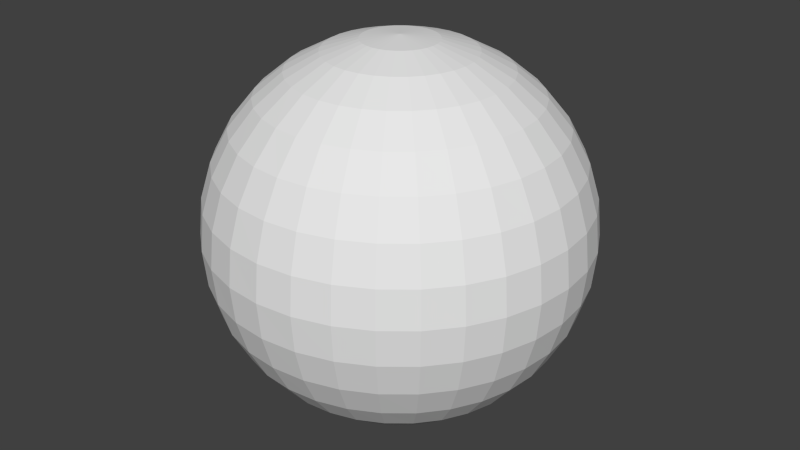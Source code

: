 # Source: linked-sphere.blend  (saved by Blender 2.72.0; exported with 4.5.12 LTS)
import bpy
from mathutils import Matrix  # noqa: F401  (used for matrix-valued properties, if any)

bpy.ops.wm.read_factory_settings(use_empty=True)
scene = bpy.context.scene
scene.name = 'Scene'

# ---- collections
col_collection_1 = bpy.data.collections.new('Collection 1'); scene.collection.children.link(col_collection_1)

# ---- materials (node trees are filled in below, after node groups)
mat_material = bpy.data.materials.new('Material')
mat_material.alpha_threshold = 0.0
mat_material.roughness = 0.5
mat_material.line_color = (0.0, 0.0, 0.0, 1.0)

# ---- material node trees

# ---- world
world_world = bpy.data.worlds.new('World'); scene.world = world_world
world_world.color = (0.05088, 0.05088, 0.05088)
world_world.use_sun_shadow = False
world_world.sun_shadow_jitter_overblur = 0.0
world_world.cycles.sampling_method = 'MANUAL'
world_world.cycles.sample_map_resolution = 256

# ---- meshes
me_mesh = bpy.data.meshes.new('Mesh')
me_mesh.from_pydata([(-0.03898, 8.314e-08, 0.196), (-0.07647, 8.314e-08, 0.1846), (-0.111, 8.314e-08, 0.1661), (-0.1413, 8.314e-08, 0.1413), (-0.1661, 8.314e-08, 0.111), (-0.1846, 8.314e-08, 0.07647), (-0.196, 8.314e-08, 0.03898), (-0.1998, 8.314e-08, 1.459e-08), (-0.196, 8.314e-08, -0.03898), (-0.1846, 8.314e-08, -0.07647), (-0.1661, 8.314e-08, -0.111), (-0.1413, 8.314e-08, -0.1413), (-0.111, 8.314e-08, -0.1661), (-0.07647, 8.314e-08, -0.1846), (-0.03898, 8.314e-08, -0.196), (2.38e-07, 8.314e-08, -0.1998), (-0.03823, 0.007605, 0.196), (-0.075, 0.01492, 0.1846), (-0.1089, 0.02166, 0.1661), (-0.1386, 0.02757, 0.1413), (-0.163, 0.03241, 0.111), (-0.1811, 0.03602, 0.07647), (-0.1922, 0.03823, 0.03898), (-0.196, 0.03898, 1.459e-08), (-0.1922, 0.03823, -0.03898), (-0.1811, 0.03602, -0.07647), (-0.163, 0.03241, -0.111), (-0.1386, 0.02757, -0.1413), (-0.1089, 0.02166, -0.1661), (-0.075, 0.01492, -0.1846), (-0.03823, 0.007605, -0.196), (-0.03602, 0.01492, 0.196), (-0.07065, 0.02926, 0.1846), (-0.1026, 0.04248, 0.1661), (-0.1305, 0.05407, 0.1413), (-0.1535, 0.06358, 0.111), (-0.1706, 0.07065, 0.07647), (-0.1811, 0.075, 0.03898), (-0.1846, 0.07647, 1.459e-08), (-0.1811, 0.075, -0.03898), (-0.1706, 0.07065, -0.07647), (-0.1535, 0.06358, -0.111), (-0.1305, 0.05407, -0.1413), (-0.1026, 0.04248, -0.1661), (-0.07065, 0.02926, -0.1846), (-0.03602, 0.01492, -0.196), (-0.03241, 0.02166, 0.196), (-0.06358, 0.04248, 0.1846), (-0.09231, 0.06168, 0.1661), (-0.1175, 0.0785, 0.1413), (-0.1381, 0.09231, 0.111), (-0.1535, 0.1026, 0.07647), (-0.163, 0.1089, 0.03898), (-0.1661, 0.111, 1.459e-08), (-0.163, 0.1089, -0.03898), (-0.1535, 0.1026, -0.07647), (-0.1381, 0.09231, -0.111), (-0.1175, 0.0785, -0.1413), (-0.09231, 0.06168, -0.1661), (-0.06358, 0.04248, -0.1846), (-0.03241, 0.02166, -0.196), (-0.02757, 0.02757, 0.196), (-0.05407, 0.05407, 0.1846), (-0.0785, 0.0785, 0.1661), (-0.09991, 0.09991, 0.1413), (-0.1175, 0.1175, 0.111), (-0.1305, 0.1305, 0.07647), (-0.1386, 0.1386, 0.03898), (-0.1413, 0.1413, 1.459e-08), (-0.1386, 0.1386, -0.03898), (-0.1305, 0.1305, -0.07647), (-0.1175, 0.1175, -0.111), (-0.09991, 0.09991, -0.1413), (-0.0785, 0.0785, -0.1661), (-0.05407, 0.05407, -0.1846), (-0.02757, 0.02757, -0.196), (-0.02166, 0.03241, 0.196), (-0.04248, 0.06358, 0.1846), (-0.06168, 0.09231, 0.1661), (-0.0785, 0.1175, 0.1413), (-0.09231, 0.1381, 0.111), (-0.1026, 0.1535, 0.07647), (-0.1089, 0.163, 0.03898), (-0.111, 0.1661, 1.459e-08), (-0.1089, 0.163, -0.03898), (-0.1026, 0.1535, -0.07647), (-0.09231, 0.1381, -0.111), (-0.0785, 0.1175, -0.1413), (-0.06168, 0.09231, -0.1661), (-0.04248, 0.06358, -0.1846), (-0.02166, 0.03241, -0.196), (-0.01492, 0.03602, 0.196), (-0.02926, 0.07065, 0.1846), (-0.04248, 0.1026, 0.1661), (-0.05407, 0.1305, 0.1413), (-0.06358, 0.1535, 0.111), (-0.07065, 0.1706, 0.07647), (-0.075, 0.1811, 0.03898), (-0.07647, 0.1846, 1.459e-08), (-0.075, 0.1811, -0.03898), (-0.07065, 0.1706, -0.07647), (-0.06358, 0.1535, -0.111), (-0.05407, 0.1305, -0.1413), (-0.04248, 0.1026, -0.1661), (-0.02926, 0.07065, -0.1846), (-0.01492, 0.03602, -0.196), (-0.007605, 0.03823, 0.196), (-0.01492, 0.075, 0.1846), (-0.02166, 0.1089, 0.1661), (-0.02757, 0.1386, 0.1413), (-0.03241, 0.163, 0.111), (-0.03602, 0.1811, 0.07647), (-0.03823, 0.1922, 0.03898), (-0.03898, 0.196, 1.459e-08), (-0.03823, 0.1922, -0.03898), (-0.03602, 0.1811, -0.07647), (-0.03241, 0.163, -0.111), (-0.02757, 0.1386, -0.1413), (-0.02166, 0.1089, -0.1661), (-0.01492, 0.075, -0.1846), (-0.007605, 0.03823, -0.196), (2.382e-07, 0.03898, 0.196), (2.367e-07, 0.07647, 0.1846), (2.352e-07, 0.111, 0.1661), (2.367e-07, 0.1413, 0.1413), (2.397e-07, 0.1661, 0.111), (2.277e-07, 0.1846, 0.07647), (2.516e-07, 0.196, 0.03898), (2.486e-07, 0.1998, 1.459e-08), (2.516e-07, 0.196, -0.03898), (2.188e-07, 0.1846, -0.07647), (2.397e-07, 0.1661, -0.111), (2.367e-07, 0.1413, -0.1413), (2.411e-07, 0.111, -0.1661), (2.337e-07, 0.07647, -0.1846), (2.344e-07, 0.03898, -0.196), (0.007606, 0.03823, 0.196), (0.01492, 0.075, 0.1846), (0.02166, 0.1089, 0.1661), (0.02757, 0.1386, 0.1413), (0.03241, 0.163, 0.111), (0.03602, 0.1811, 0.07647), (0.03823, 0.1922, 0.03898), (0.03898, 0.196, 1.459e-08), (0.03823, 0.1922, -0.03898), (0.03602, 0.1811, -0.07647), (0.03241, 0.163, -0.111), (0.02757, 0.1386, -0.1413), (0.02166, 0.1089, -0.1661), (0.01492, 0.075, -0.1846), (0.007606, 0.03823, -0.196), (0.01492, 0.03602, 0.196), (0.02926, 0.07065, 0.1846), (0.04248, 0.1026, 0.1661), (0.05407, 0.1305, 0.1413), (0.06358, 0.1535, 0.111), (0.07065, 0.1706, 0.07647), (0.075, 0.1811, 0.03898), (0.07647, 0.1846, 1.459e-08), (0.075, 0.1811, -0.03898), (0.07065, 0.1706, -0.07647), (0.06358, 0.1535, -0.111), (0.05407, 0.1305, -0.1413), (0.04248, 0.1026, -0.1661), (0.02926, 0.07065, -0.1846), (0.01492, 0.03602, -0.196), (0.02166, 0.03241, 0.196), (0.04248, 0.06358, 0.1846), (0.06168, 0.09231, 0.1661), (0.0785, 0.1175, 0.1413), (0.09231, 0.1381, 0.111), (0.1026, 0.1535, 0.07647), (0.1089, 0.163, 0.03898), (0.111, 0.1661, 1.459e-08), (0.1089, 0.163, -0.03898), (0.1026, 0.1535, -0.07647), (0.09231, 0.1381, -0.111), (0.0785, 0.1175, -0.1413), (0.06168, 0.09231, -0.1661), (0.04248, 0.06358, -0.1846), (0.02166, 0.03241, -0.196), (0.02757, 0.02757, 0.196), (0.05407, 0.05407, 0.1846), (0.0785, 0.0785, 0.1661), (0.09991, 0.09991, 0.1413), (0.1175, 0.1175, 0.111), (0.1305, 0.1305, 0.07647), (0.1386, 0.1386, 0.03898), (0.1413, 0.1413, 1.459e-08), (0.1386, 0.1386, -0.03898), (0.1305, 0.1305, -0.07647), (0.1175, 0.1175, -0.111), (0.09991, 0.09991, -0.1413), (0.0785, 0.0785, -0.1661), (0.05407, 0.05407, -0.1846), (0.02757, 0.02757, -0.196), (0.03241, 0.02166, 0.196), (0.06358, 0.04248, 0.1846), (0.09231, 0.06168, 0.1661), (0.1175, 0.0785, 0.1413), (0.1381, 0.09231, 0.111), (0.1535, 0.1026, 0.07647), (0.163, 0.1089, 0.03898), (0.1661, 0.111, 1.459e-08), (0.163, 0.1089, -0.03898), (0.1535, 0.1026, -0.07647), (0.1381, 0.09231, -0.111), (0.1175, 0.0785, -0.1413), (0.09231, 0.06168, -0.1661), (0.06358, 0.04248, -0.1846), (0.03241, 0.02166, -0.196), (0.03602, 0.01492, 0.196), (0.07065, 0.02926, 0.1846), (0.1026, 0.04248, 0.1661), (0.1305, 0.05407, 0.1413), (0.1535, 0.06358, 0.111), (0.1706, 0.07065, 0.07647), (0.1811, 0.075, 0.03898), (0.1846, 0.07647, 1.459e-08), (0.1811, 0.075, -0.03898), (0.1706, 0.07065, -0.07647), (0.1535, 0.06358, -0.111), (0.1305, 0.05407, -0.1413), (0.1026, 0.04248, -0.1661), (0.07065, 0.02926, -0.1846), (0.03602, 0.01492, -0.196), (0.03824, 0.007605, 0.196), (0.075, 0.01492, 0.1846), (0.1089, 0.02166, 0.1661), (0.1386, 0.02757, 0.1413), (0.163, 0.03241, 0.111), (0.1811, 0.03602, 0.07647), (0.1922, 0.03823, 0.03898), (0.196, 0.03898, 1.459e-08), (0.1922, 0.03823, -0.03898), (0.1811, 0.03602, -0.07647), (0.163, 0.03241, -0.111), (0.1386, 0.02757, -0.1413), (0.1089, 0.02166, -0.1661), (0.075, 0.01492, -0.1846), (0.03823, 0.007605, -0.196), (0.03898, 8.17e-08, 0.196), (0.07647, 9.138e-08, 0.1846), (0.111, 8.84e-08, 0.1661), (0.1413, 7.798e-08, 0.1413), (0.1661, 6.607e-08, 0.111), (0.1846, 9.585e-08, 0.07647), (0.196, 6.607e-08, 0.03898), (0.1998, 6.309e-08, 1.459e-08), (0.196, 6.607e-08, -0.03898), (0.1846, 9.585e-08, -0.07647), (0.1661, 6.607e-08, -0.111), (0.1413, 7.798e-08, -0.1413), (0.111, 8.096e-08, -0.1661), (0.07647, 8.394e-08, -0.1846), (0.03898, 8.394e-08, -0.196), (0.03824, -0.007605, 0.196), (0.075, -0.01492, 0.1846), (0.1089, -0.02166, 0.1661), (0.1386, -0.02757, 0.1413), (0.163, -0.03241, 0.111), (0.1811, -0.03602, 0.07647), (0.1922, -0.03823, 0.03898), (0.196, -0.03898, 1.459e-08), (0.1922, -0.03823, -0.03898), (0.1811, -0.03602, -0.07647), (0.163, -0.03241, -0.111), (0.1386, -0.02757, -0.1413), (0.1089, -0.02166, -0.1661), (0.075, -0.01492, -0.1846), (0.03823, -0.007605, -0.196), (0.03602, -0.01492, 0.196), (0.07065, -0.02926, 0.1846), (0.1026, -0.04248, 0.1661), (0.1305, -0.05407, 0.1413), (0.1535, -0.06358, 0.111), (0.1706, -0.07065, 0.07647), (0.1811, -0.075, 0.03898), (0.1846, -0.07647, 1.459e-08), (0.1811, -0.075, -0.03898), (0.1706, -0.07065, -0.07647), (0.1535, -0.06358, -0.111), (0.1305, -0.05407, -0.1413), (0.1026, -0.04248, -0.1661), (0.07065, -0.02926, -0.1846), (0.03602, -0.01492, -0.196), (0.03241, -0.02166, 0.196), (0.06358, -0.04248, 0.1846), (0.09231, -0.06168, 0.1661), (0.1175, -0.0785, 0.1413), (0.1381, -0.09231, 0.111), (0.1535, -0.1026, 0.07647), (0.163, -0.1089, 0.03898), (0.1661, -0.111, 1.459e-08), (0.163, -0.1089, -0.03898), (0.1535, -0.1026, -0.07647), (0.1381, -0.09231, -0.111), (0.1175, -0.0785, -0.1413), (0.09231, -0.06168, -0.1661), (0.06358, -0.04248, -0.1846), (0.03241, -0.02166, -0.196), (0.02757, -0.02757, 0.196), (0.05407, -0.05407, 0.1846), (0.0785, -0.0785, 0.1661), (0.09991, -0.09991, 0.1413), (0.1175, -0.1175, 0.111), (0.1305, -0.1305, 0.07647), (0.1386, -0.1386, 0.03898), (0.1413, -0.1413, 1.459e-08), (0.1386, -0.1386, -0.03898), (0.1305, -0.1305, -0.07647), (0.1175, -0.1175, -0.111), (0.09991, -0.09991, -0.1413), (0.0785, -0.0785, -0.1661), (0.05407, -0.05407, -0.1846), (0.02757, -0.02757, -0.196), (0.02166, -0.03241, 0.196), (0.04248, -0.06358, 0.1846), (0.06168, -0.09231, 0.1661), (0.0785, -0.1175, 0.1413), (0.09231, -0.1381, 0.111), (0.1026, -0.1535, 0.07647), (0.1089, -0.163, 0.03898), (0.111, -0.1661, 1.459e-08), (0.1089, -0.163, -0.03898), (0.1026, -0.1535, -0.07647), (0.09231, -0.1381, -0.111), (0.0785, -0.1175, -0.1413), (0.06168, -0.09231, -0.1661), (0.04248, -0.06358, -0.1846), (0.02166, -0.03241, -0.196), (0.01492, -0.03602, 0.196), (0.02926, -0.07065, 0.1846), (0.04248, -0.1026, 0.1661), (0.05407, -0.1305, 0.1413), (0.06358, -0.1535, 0.111), (0.07065, -0.1706, 0.07647), (0.075, -0.1811, 0.03898), (0.07647, -0.1846, 1.459e-08), (0.075, -0.1811, -0.03898), (0.07065, -0.1706, -0.07647), (0.06358, -0.1535, -0.111), (0.05407, -0.1305, -0.1413), (0.04248, -0.1026, -0.1661), (0.02926, -0.07065, -0.1846), (0.01492, -0.03602, -0.196), (0.007606, -0.03823, 0.196), (0.01492, -0.075, 0.1846), (0.02166, -0.1089, 0.1661), (0.02757, -0.1386, 0.1413), (0.03241, -0.163, 0.111), (0.03602, -0.1811, 0.07647), (0.03823, -0.1922, 0.03898), (0.03898, -0.196, 1.459e-08), (0.03823, -0.1922, -0.03898), (0.03602, -0.1811, -0.07647), (0.03241, -0.163, -0.111), (0.02757, -0.1386, -0.1413), (0.02166, -0.1089, -0.1661), (0.01492, -0.075, -0.1846), (0.007606, -0.03823, -0.196), (2.352e-07, -0.03898, 0.196), (2.292e-07, -0.07647, 0.1846), (2.292e-07, -0.111, 0.1661), (2.099e-07, -0.1413, 0.1413), (2.009e-07, -0.1661, 0.111), (2.367e-07, -0.1846, 0.07647), (1.92e-07, -0.196, 0.03898), (2.009e-07, -0.1998, 1.459e-08), (1.92e-07, -0.196, -0.03898), (2.367e-07, -0.1846, -0.07647), (2.009e-07, -0.1661, -0.111), (2.099e-07, -0.1413, -0.1413), (2.248e-07, -0.111, -0.1661), (2.233e-07, -0.07647, -0.1846), (2.359e-07, -0.03898, -0.196), (-0.007605, -0.03823, 0.196), (-0.01492, -0.075, 0.1846), (-0.02166, -0.1089, 0.1661), (-0.02757, -0.1386, 0.1413), (-0.03241, -0.163, 0.111), (-0.03602, -0.1811, 0.07647), (-0.03823, -0.1922, 0.03898), (-0.03898, -0.196, 1.459e-08), (-0.03823, -0.1922, -0.03898), (-0.03602, -0.1811, -0.07647), (-0.03241, -0.163, -0.111), (-0.02757, -0.1386, -0.1413), (-0.02166, -0.1089, -0.1661), (-0.01492, -0.075, -0.1846), (-0.007605, -0.03823, -0.196), (2.131e-07, 2.299e-08, 0.1998), (-0.01492, -0.03602, 0.196), (-0.02926, -0.07065, 0.1846), (-0.04248, -0.1026, 0.1661), (-0.05407, -0.1305, 0.1413), (-0.06358, -0.1535, 0.111), (-0.07065, -0.1706, 0.07647), (-0.075, -0.1811, 0.03898), (-0.07647, -0.1846, 1.459e-08), (-0.075, -0.1811, -0.03898), (-0.07065, -0.1706, -0.07647), (-0.06358, -0.1535, -0.111), (-0.05407, -0.1305, -0.1413), (-0.04248, -0.1026, -0.1661), (-0.02926, -0.07065, -0.1846), (-0.01492, -0.03602, -0.196), (-0.02166, -0.03241, 0.196), (-0.04248, -0.06358, 0.1846), (-0.06168, -0.09231, 0.1661), (-0.0785, -0.1175, 0.1413), (-0.09231, -0.1381, 0.111), (-0.1026, -0.1535, 0.07647), (-0.1089, -0.163, 0.03898), (-0.111, -0.1661, 1.459e-08), (-0.1089, -0.163, -0.03898), (-0.1026, -0.1535, -0.07647), (-0.09231, -0.1381, -0.111), (-0.0785, -0.1175, -0.1413), (-0.06168, -0.09231, -0.1661), (-0.04248, -0.06358, -0.1846), (-0.02166, -0.03241, -0.196), (-0.02757, -0.02757, 0.196), (-0.05407, -0.05407, 0.1846), (-0.0785, -0.0785, 0.1661), (-0.09991, -0.09991, 0.1413), (-0.1175, -0.1175, 0.111), (-0.1305, -0.1305, 0.07647), (-0.1386, -0.1386, 0.03898), (-0.1413, -0.1413, 1.459e-08), (-0.1386, -0.1386, -0.03898), (-0.1305, -0.1305, -0.07647), (-0.1175, -0.1175, -0.111), (-0.09991, -0.09991, -0.1413), (-0.0785, -0.0785, -0.1661), (-0.05407, -0.05407, -0.1846), (-0.02757, -0.02757, -0.196), (-0.03241, -0.02166, 0.196), (-0.06358, -0.04248, 0.1846), (-0.09231, -0.06168, 0.1661), (-0.1175, -0.0785, 0.1413), (-0.1381, -0.09231, 0.111), (-0.1535, -0.1026, 0.07647), (-0.163, -0.1089, 0.03898), (-0.1661, -0.111, 1.459e-08), (-0.163, -0.1089, -0.03898), (-0.1535, -0.1026, -0.07647), (-0.1381, -0.09231, -0.111), (-0.1175, -0.0785, -0.1413), (-0.09231, -0.06168, -0.1661), (-0.06358, -0.04248, -0.1846), (-0.03241, -0.02166, -0.196), (-0.03602, -0.01492, 0.196), (-0.07065, -0.02926, 0.1846), (-0.1026, -0.04248, 0.1661), (-0.1305, -0.05407, 0.1413), (-0.1535, -0.06358, 0.111), (-0.1706, -0.07065, 0.07647), (-0.1811, -0.075, 0.03898), (-0.1846, -0.07647, 1.459e-08), (-0.1811, -0.075, -0.03898), (-0.1706, -0.07065, -0.07647), (-0.1535, -0.06358, -0.111), (-0.1305, -0.05407, -0.1413), (-0.1026, -0.04248, -0.1661), (-0.07065, -0.02926, -0.1846), (-0.03602, -0.01492, -0.196), (-0.03823, -0.007605, 0.196), (-0.075, -0.01492, 0.1846), (-0.1089, -0.02166, 0.1661), (-0.1386, -0.02757, 0.1413), (-0.163, -0.03241, 0.111), (-0.1811, -0.03602, 0.07647), (-0.1922, -0.03823, 0.03898), (-0.196, -0.03898, 1.459e-08), (-0.1922, -0.03823, -0.03898), (-0.1811, -0.03602, -0.07647), (-0.163, -0.03241, -0.111), (-0.1386, -0.02757, -0.1413), (-0.1089, -0.02166, -0.1661), (-0.075, -0.01492, -0.1846), (-0.03823, -0.007605, -0.196)], [], [(11, 10, 26, 27), (9, 8, 24, 25), (7, 6, 22, 23), (5, 4, 20, 21), (3, 2, 18, 19), (14, 13, 29, 30), (1, 0, 16, 17), (12, 11, 27, 28), (10, 9, 25, 26), (8, 7, 23, 24), (6, 5, 21, 22), (4, 3, 19, 20), (2, 1, 17, 18), (13, 12, 28, 29), (22, 21, 36, 37), (20, 19, 34, 35), (18, 17, 32, 33), (29, 28, 43, 44), (27, 26, 41, 42), (25, 24, 39, 40), (23, 22, 37, 38), (21, 20, 35, 36), (19, 18, 33, 34), (30, 29, 44, 45), (17, 16, 31, 32), (28, 27, 42, 43), (26, 25, 40, 41), (24, 23, 38, 39), (37, 36, 51, 52), (35, 34, 49, 50), (33, 32, 47, 48), (44, 43, 58, 59), (42, 41, 56, 57), (40, 39, 54, 55), (38, 37, 52, 53), (36, 35, 50, 51), (34, 33, 48, 49), (45, 44, 59, 60), (32, 31, 46, 47), (43, 42, 57, 58), (41, 40, 55, 56), (39, 38, 53, 54), (52, 51, 66, 67), (50, 49, 64, 65), (48, 47, 62, 63), (59, 58, 73, 74), (57, 56, 71, 72), (55, 54, 69, 70), (53, 52, 67, 68), (51, 50, 65, 66), (49, 48, 63, 64), (60, 59, 74, 75), (47, 46, 61, 62), (58, 57, 72, 73), (56, 55, 70, 71), (54, 53, 68, 69), (67, 66, 81, 82), (65, 64, 79, 80), (63, 62, 77, 78), (74, 73, 88, 89), (72, 71, 86, 87), (70, 69, 84, 85), (68, 67, 82, 83), (66, 65, 80, 81), (64, 63, 78, 79), (75, 74, 89, 90), (62, 61, 76, 77), (73, 72, 87, 88), (71, 70, 85, 86), (69, 68, 83, 84), (82, 81, 96, 97), (80, 79, 94, 95), (78, 77, 92, 93), (89, 88, 103, 104), (87, 86, 101, 102), (85, 84, 99, 100), (83, 82, 97, 98), (81, 80, 95, 96), (79, 78, 93, 94), (90, 89, 104, 105), (77, 76, 91, 92), (88, 87, 102, 103), (86, 85, 100, 101), (84, 83, 98, 99), (97, 96, 111, 112), (95, 94, 109, 110), (93, 92, 107, 108), (104, 103, 118, 119), (102, 101, 116, 117), (100, 99, 114, 115), (98, 97, 112, 113), (96, 95, 110, 111), (94, 93, 108, 109), (105, 104, 119, 120), (92, 91, 106, 107), (103, 102, 117, 118), (101, 100, 115, 116), (99, 98, 113, 114), (112, 111, 126, 127), (110, 109, 124, 125), (108, 107, 122, 123), (119, 118, 133, 134), (117, 116, 131, 132), (115, 114, 129, 130), (113, 112, 127, 128), (111, 110, 125, 126), (109, 108, 123, 124), (120, 119, 134, 135), (107, 106, 121, 122), (118, 117, 132, 133), (116, 115, 130, 131), (114, 113, 128, 129), (127, 126, 141, 142), (125, 124, 139, 140), (123, 122, 137, 138), (134, 133, 148, 149), (132, 131, 146, 147), (130, 129, 144, 145), (128, 127, 142, 143), (126, 125, 140, 141), (124, 123, 138, 139), (135, 134, 149, 150), (122, 121, 136, 137), (133, 132, 147, 148), (131, 130, 145, 146), (129, 128, 143, 144), (142, 141, 156, 157), (140, 139, 154, 155), (138, 137, 152, 153), (149, 148, 163, 164), (147, 146, 161, 162), (145, 144, 159, 160), (143, 142, 157, 158), (141, 140, 155, 156), (139, 138, 153, 154), (150, 149, 164, 165), (137, 136, 151, 152), (148, 147, 162, 163), (146, 145, 160, 161), (144, 143, 158, 159), (157, 156, 171, 172), (155, 154, 169, 170), (153, 152, 167, 168), (164, 163, 178, 179), (162, 161, 176, 177), (160, 159, 174, 175), (158, 157, 172, 173), (156, 155, 170, 171), (154, 153, 168, 169), (165, 164, 179, 180), (152, 151, 166, 167), (163, 162, 177, 178), (161, 160, 175, 176), (159, 158, 173, 174), (172, 171, 186, 187), (170, 169, 184, 185), (168, 167, 182, 183), (179, 178, 193, 194), (177, 176, 191, 192), (175, 174, 189, 190), (173, 172, 187, 188), (171, 170, 185, 186), (169, 168, 183, 184), (180, 179, 194, 195), (167, 166, 181, 182), (178, 177, 192, 193), (176, 175, 190, 191), (174, 173, 188, 189), (187, 186, 201, 202), (185, 184, 199, 200), (183, 182, 197, 198), (194, 193, 208, 209), (192, 191, 206, 207), (190, 189, 204, 205), (188, 187, 202, 203), (186, 185, 200, 201), (184, 183, 198, 199), (195, 194, 209, 210), (182, 181, 196, 197), (193, 192, 207, 208), (191, 190, 205, 206), (189, 188, 203, 204), (202, 201, 216, 217), (200, 199, 214, 215), (198, 197, 212, 213), (209, 208, 223, 224), (207, 206, 221, 222), (205, 204, 219, 220), (203, 202, 217, 218), (201, 200, 215, 216), (199, 198, 213, 214), (210, 209, 224, 225), (197, 196, 211, 212), (208, 207, 222, 223), (206, 205, 220, 221), (204, 203, 218, 219), (217, 216, 231, 232), (215, 214, 229, 230), (213, 212, 227, 228), (224, 223, 238, 239), (222, 221, 236, 237), (220, 219, 234, 235), (218, 217, 232, 233), (216, 215, 230, 231), (214, 213, 228, 229), (225, 224, 239, 240), (212, 211, 226, 227), (223, 222, 237, 238), (221, 220, 235, 236), (219, 218, 233, 234), (232, 231, 246, 247), (230, 229, 244, 245), (228, 227, 242, 243), (239, 238, 253, 254), (237, 236, 251, 252), (235, 234, 249, 250), (233, 232, 247, 248), (231, 230, 245, 246), (229, 228, 243, 244), (240, 239, 254, 255), (227, 226, 241, 242), (238, 237, 252, 253), (236, 235, 250, 251), (234, 233, 248, 249), (247, 246, 261, 262), (245, 244, 259, 260), (243, 242, 257, 258), (254, 253, 268, 269), (252, 251, 266, 267), (250, 249, 264, 265), (248, 247, 262, 263), (246, 245, 260, 261), (244, 243, 258, 259), (255, 254, 269, 270), (242, 241, 256, 257), (253, 252, 267, 268), (251, 250, 265, 266), (249, 248, 263, 264), (262, 261, 276, 277), (260, 259, 274, 275), (258, 257, 272, 273), (269, 268, 283, 284), (267, 266, 281, 282), (265, 264, 279, 280), (263, 262, 277, 278), (261, 260, 275, 276), (259, 258, 273, 274), (270, 269, 284, 285), (257, 256, 271, 272), (268, 267, 282, 283), (266, 265, 280, 281), (264, 263, 278, 279), (277, 276, 291, 292), (275, 274, 289, 290), (273, 272, 287, 288), (284, 283, 298, 299), (282, 281, 296, 297), (280, 279, 294, 295), (278, 277, 292, 293), (276, 275, 290, 291), (274, 273, 288, 289), (285, 284, 299, 300), (272, 271, 286, 287), (283, 282, 297, 298), (281, 280, 295, 296), (279, 278, 293, 294), (292, 291, 306, 307), (290, 289, 304, 305), (288, 287, 302, 303), (299, 298, 313, 314), (297, 296, 311, 312), (295, 294, 309, 310), (293, 292, 307, 308), (291, 290, 305, 306), (289, 288, 303, 304), (300, 299, 314, 315), (287, 286, 301, 302), (298, 297, 312, 313), (296, 295, 310, 311), (294, 293, 308, 309), (307, 306, 321, 322), (305, 304, 319, 320), (303, 302, 317, 318), (314, 313, 328, 329), (312, 311, 326, 327), (310, 309, 324, 325), (308, 307, 322, 323), (306, 305, 320, 321), (304, 303, 318, 319), (315, 314, 329, 330), (302, 301, 316, 317), (313, 312, 327, 328), (311, 310, 325, 326), (309, 308, 323, 324), (322, 321, 336, 337), (320, 319, 334, 335), (318, 317, 332, 333), (329, 328, 343, 344), (327, 326, 341, 342), (325, 324, 339, 340), (323, 322, 337, 338), (321, 320, 335, 336), (319, 318, 333, 334), (330, 329, 344, 345), (317, 316, 331, 332), (328, 327, 342, 343), (326, 325, 340, 341), (324, 323, 338, 339), (337, 336, 351, 352), (335, 334, 349, 350), (333, 332, 347, 348), (344, 343, 358, 359), (342, 341, 356, 357), (340, 339, 354, 355), (338, 337, 352, 353), (336, 335, 350, 351), (334, 333, 348, 349), (345, 344, 359, 360), (332, 331, 346, 347), (343, 342, 357, 358), (341, 340, 355, 356), (339, 338, 353, 354), (352, 351, 366, 367), (350, 349, 364, 365), (348, 347, 362, 363), (359, 358, 373, 374), (357, 356, 371, 372), (355, 354, 369, 370), (353, 352, 367, 368), (351, 350, 365, 366), (349, 348, 363, 364), (360, 359, 374, 375), (347, 346, 361, 362), (358, 357, 372, 373), (356, 355, 370, 371), (354, 353, 368, 369), (367, 366, 381, 382), (365, 364, 379, 380), (363, 362, 377, 378), (374, 373, 388, 389), (372, 371, 386, 387), (370, 369, 384, 385), (368, 367, 382, 383), (366, 365, 380, 381), (364, 363, 378, 379), (375, 374, 389, 390), (362, 361, 376, 377), (373, 372, 387, 388), (371, 370, 385, 386), (369, 368, 383, 384), (382, 381, 397, 398), (380, 379, 395, 396), (378, 377, 393, 394), (389, 388, 404, 405), (387, 386, 402, 403), (385, 384, 400, 401), (383, 382, 398, 399), (381, 380, 396, 397), (379, 378, 394, 395), (390, 389, 405, 406), (377, 376, 392, 393), (388, 387, 403, 404), (386, 385, 401, 402), (384, 383, 399, 400), (398, 397, 412, 413), (396, 395, 410, 411), (394, 393, 408, 409), (405, 404, 419, 420), (403, 402, 417, 418), (401, 400, 415, 416), (399, 398, 413, 414), (397, 396, 411, 412), (395, 394, 409, 410), (406, 405, 420, 421), (393, 392, 407, 408), (404, 403, 418, 419), (402, 401, 416, 417), (400, 399, 414, 415), (413, 412, 427, 428), (411, 410, 425, 426), (409, 408, 423, 424), (420, 419, 434, 435), (418, 417, 432, 433), (416, 415, 430, 431), (414, 413, 428, 429), (412, 411, 426, 427), (410, 409, 424, 425), (421, 420, 435, 436), (408, 407, 422, 423), (419, 418, 433, 434), (417, 416, 431, 432), (415, 414, 429, 430), (428, 427, 442, 443), (426, 425, 440, 441), (424, 423, 438, 439), (435, 434, 449, 450), (433, 432, 447, 448), (431, 430, 445, 446), (429, 428, 443, 444), (427, 426, 441, 442), (425, 424, 439, 440), (436, 435, 450, 451), (423, 422, 437, 438), (434, 433, 448, 449), (432, 431, 446, 447), (430, 429, 444, 445), (443, 442, 457, 458), (441, 440, 455, 456), (439, 438, 453, 454), (450, 449, 464, 465), (448, 447, 462, 463), (446, 445, 460, 461), (444, 443, 458, 459), (442, 441, 456, 457), (440, 439, 454, 455), (451, 450, 465, 466), (438, 437, 452, 453), (449, 448, 463, 464), (447, 446, 461, 462), (445, 444, 459, 460), (458, 457, 472, 473), (456, 455, 470, 471), (454, 453, 468, 469), (465, 464, 479, 480), (463, 462, 477, 478), (461, 460, 475, 476), (459, 458, 473, 474), (457, 456, 471, 472), (455, 454, 469, 470), (466, 465, 480, 481), (453, 452, 467, 468), (464, 463, 478, 479), (462, 461, 476, 477), (460, 459, 474, 475), (0, 391, 16), (15, 14, 30), (15, 30, 45), (16, 391, 31), (15, 45, 60), (31, 391, 46), (15, 60, 75), (46, 391, 61), (15, 75, 90), (61, 391, 76), (15, 90, 105), (76, 391, 91), (15, 105, 120), (91, 391, 106), (15, 120, 135), (106, 391, 121), (15, 135, 150), (121, 391, 136), (15, 150, 165), (136, 391, 151), (15, 165, 180), (151, 391, 166), (15, 180, 195), (166, 391, 181), (15, 195, 210), (181, 391, 196), (15, 210, 225), (196, 391, 211), (15, 225, 240), (211, 391, 226), (15, 240, 255), (226, 391, 241), (15, 255, 270), (241, 391, 256), (15, 270, 285), (256, 391, 271), (15, 285, 300), (271, 391, 286), (15, 300, 315), (286, 391, 301), (15, 315, 330), (301, 391, 316), (15, 330, 345), (316, 391, 331), (15, 345, 360), (331, 391, 346), (15, 360, 375), (346, 391, 361), (15, 375, 390), (361, 391, 376), (15, 390, 406), (376, 391, 392), (15, 406, 421), (392, 391, 407), (15, 421, 436), (407, 391, 422), (15, 436, 451), (422, 391, 437), (15, 451, 466), (437, 391, 452), (15, 466, 481), (452, 391, 467), (473, 472, 5, 6), (471, 470, 3, 4), (15, 481, 14), (469, 468, 1, 2), (480, 479, 12, 13), (467, 391, 0), (478, 477, 10, 11), (476, 475, 8, 9), (474, 473, 6, 7), (472, 471, 4, 5), (470, 469, 2, 3), (481, 480, 13, 14), (468, 467, 0, 1), (479, 478, 11, 12), (477, 476, 9, 10), (475, 474, 7, 8)])
me_mesh.materials.append(mat_material)
me_mesh.use_remesh_preserve_volume = False
me_mesh.use_remesh_preserve_attributes = False
me_mesh.use_mirror_vertex_groups = False
me_mesh.update()

# ---- objects
ob_object = bpy.data.objects.new('Object', me_mesh)

# ---- transforms, parenting, visibility, modifiers, constraints
ob_object.location = (0.2835, 1.79, 0.1629)
ob_object.lineart.crease_threshold = 0.0

# ---- collection membership
col_collection_1.objects.link(ob_object)

# ---- scene / render settings (as saved in the file)
scene.frame_start = 1; scene.frame_end = 250; scene.frame_set(1)
scene.render.engine = 'BLENDER_EEVEE_NEXT'
scene.render.image_settings.color_mode = 'RGB'
scene.render.image_settings.quality = 100
scene.render.image_settings.compression = 100
scene.render.image_settings.exr_codec = 'RLE'
scene.render.resolution_percentage = 50
scene.render.fps = 25
scene.render.dither_intensity = 0.0
scene.render.use_overwrite = False
scene.render.bake_margin = 2
scene.render.bake_bias = 0.0
scene.cycles.use_denoising = False
scene.cycles.samples = 10
scene.cycles.sampling_pattern = 'TABULATED_SOBOL'
scene.cycles.light_sampling_threshold = 0.0
scene.cycles.use_adaptive_sampling = False
scene.cycles.use_light_tree = False
scene.cycles.blur_glossy = 0.0
scene.cycles.volume_bounces = 1
scene.cycles.pixel_filter_type = 'GAUSSIAN'
scene.cycles.sample_clamp_indirect = 0.0
scene.view_settings.view_transform = 'Standard'
bpy.context.view_layer.update()

# ---- added for rendering (the .blend has no active camera and no usable light): camera, sun
cam_auto = bpy.data.cameras.new('AutoCamera')
cam_auto.lens = 50.0
cam_auto.sensor_width = 36.0
cam_auto.clip_end = 1000.0
ob_auto_camera = bpy.data.objects.new('AutoCamera', cam_auto)
scene.collection.objects.link(ob_auto_camera)
ob_auto_camera.location = (0.923944, 1.02145, 0.675237)
ob_auto_camera.rotation_euler = (1.09748, -7.21219e-08, 0.694738)
scene.camera = ob_auto_camera
light_auto_sun = bpy.data.lights.new('AutoSun', 'SUN')
light_auto_sun.energy = 3.0
light_auto_sun.angle = 0.0523599
ob_auto_sun = bpy.data.objects.new('AutoSun', light_auto_sun)
scene.collection.objects.link(ob_auto_sun)
ob_auto_sun.rotation_euler = (0.872665, 0.174533, 0.523599)
bpy.context.view_layer.update()
